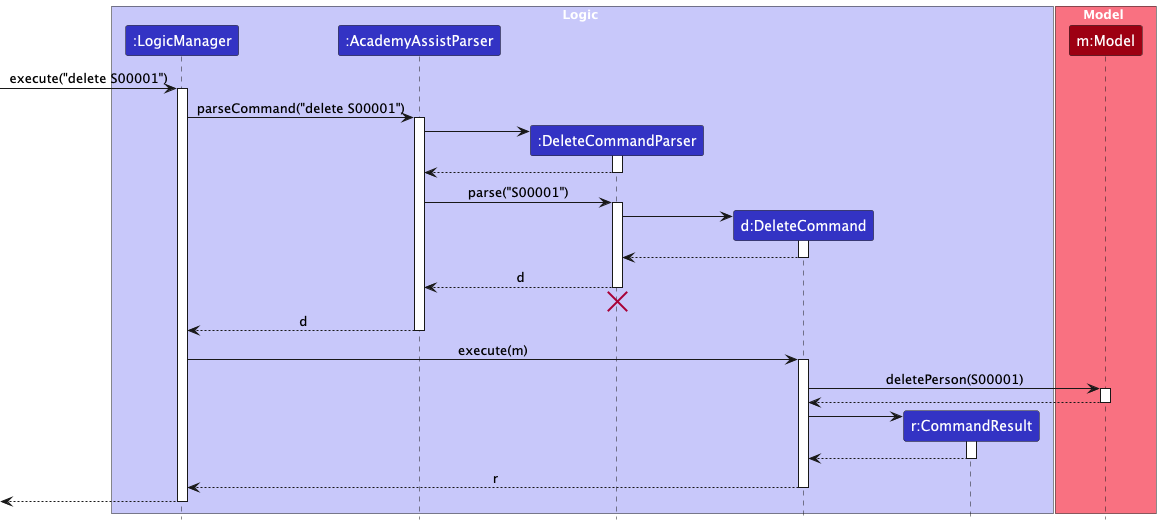

The diagram above was rendered by PlantUML. Its source (embedded in the PNG):
@startuml
!include style.puml
skinparam ArrowFontStyle plain

box Logic LOGIC_COLOR_T1
participant ":LogicManager" as LogicManager LOGIC_COLOR
participant ":AcademyAssistParser" as AcademyAssistParser LOGIC_COLOR
participant ":DeleteCommandParser" as DeleteCommandParser LOGIC_COLOR
participant "d:DeleteCommand" as DeleteCommand LOGIC_COLOR
participant "r:CommandResult" as CommandResult LOGIC_COLOR
end box

box Model MODEL_COLOR_T1
participant "m:Model" as Model MODEL_COLOR
end box

[-> LogicManager : execute("delete S00001")
activate LogicManager

LogicManager -> AcademyAssistParser : parseCommand("delete S00001")
activate AcademyAssistParser

create DeleteCommandParser
AcademyAssistParser -> DeleteCommandParser
activate DeleteCommandParser

DeleteCommandParser --> AcademyAssistParser
deactivate DeleteCommandParser

AcademyAssistParser -> DeleteCommandParser : parse("S00001")
activate DeleteCommandParser

create DeleteCommand
DeleteCommandParser -> DeleteCommand
activate DeleteCommand

DeleteCommand --> DeleteCommandParser :
deactivate DeleteCommand

DeleteCommandParser --> AcademyAssistParser : d
deactivate DeleteCommandParser
'Hidden arrow to position the destroy marker below the end of the activation bar.
DeleteCommandParser -[hidden]-> AcademyAssistParser
destroy DeleteCommandParser

AcademyAssistParser --> LogicManager : d
deactivate AcademyAssistParser

LogicManager -> DeleteCommand : execute(m)
activate DeleteCommand

DeleteCommand -> Model : deletePerson(S00001)
activate Model

Model --> DeleteCommand
deactivate Model

create CommandResult
DeleteCommand -> CommandResult
activate CommandResult

CommandResult --> DeleteCommand
deactivate CommandResult

DeleteCommand --> LogicManager : r
deactivate DeleteCommand

[<--LogicManager
deactivate LogicManager
@enduml